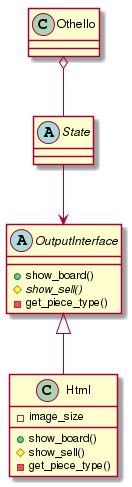

The diagram above was rendered by PlantUML. Its source (embedded in the PNG):
@startuml{othello.png}
class Othello {
}
abstract State {
}
abstract OutputInterface {
  +show_board()
  #{abstract} show_sell()
  -get_piece_type()
}
class Html {
  -image_size

  +show_board()
  #show_sell()
  -get_piece_type()
}

Othello o-- State
State --> OutputInterface
OutputInterface <|-- Html

@enduml